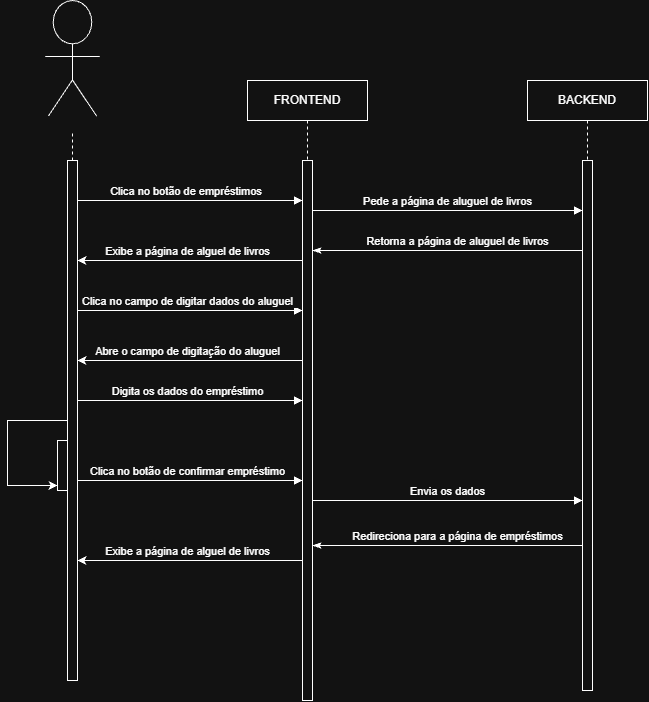

The diagram above was exported from draw.io. Its source (the exported page's mxGraphModel, read from the mxfile embedded in the PNG):
<mxGraphModel dx="1414" dy="777" grid="1" gridSize="10" guides="1" tooltips="1" connect="1" arrows="1" fold="1" page="1" pageScale="1" pageWidth="827" pageHeight="1169" math="0" shadow="0">
  <root>
    <mxCell id="0" />
    <mxCell id="1" parent="0" />
    <mxCell id="6_q-r4vvbtN1NCuIqWL6-1" parent="1" style="shape=mermaidUsecaseActor;actorType=normal;verticalLabelPosition=bottom;verticalAlign=top;html=1;outlineConnect=0;labelPerimeter=1;" value="" vertex="1">
      <mxGeometry height="130" width="90" x="100" y="40" as="geometry" />
    </mxCell>
    <mxCell id="6_q-r4vvbtN1NCuIqWL6-2" parent="1" style="shape=umlLifeline;perimeter=lifelinePerimeter;whiteSpace=wrap;html=1;container=1;dropTarget=0;collapsible=0;recursiveResize=0;outlineConnect=0;portConstraint=eastwest;newEdgeStyle={&quot;edgeStyle&quot;:&quot;sequenceEdgeStyle&quot;,&quot;libavoidRouting&quot;:0,&quot;curved&quot;:0,&quot;rounded&quot;:0};" value="FRONTEND" vertex="1">
      <mxGeometry height="620" width="120" x="320" y="120" as="geometry" />
    </mxCell>
    <mxCell id="6_q-r4vvbtN1NCuIqWL6-4" parent="6_q-r4vvbtN1NCuIqWL6-2" style="html=1;points=[[0,0,0,0,5],[0,1,0,0,-5],[1,0,0,0,5],[1,1,0,0,-5]];perimeter=orthogonalPerimeter;outlineConnect=0;targetShapes=umlLifeline;portConstraint=eastwest;newEdgeStyle={&quot;edgeStyle&quot;:&quot;sequenceEdgeStyle&quot;,&quot;libavoidRouting&quot;:0,&quot;curved&quot;:0,&quot;rounded&quot;:0};" value="" vertex="1">
      <mxGeometry height="540" width="10" x="55" y="80" as="geometry" />
    </mxCell>
    <mxCell id="6_q-r4vvbtN1NCuIqWL6-3" parent="1" style="shape=umlLifeline;perimeter=lifelinePerimeter;whiteSpace=wrap;html=1;container=1;dropTarget=0;collapsible=0;recursiveResize=0;outlineConnect=0;portConstraint=eastwest;newEdgeStyle={&quot;edgeStyle&quot;:&quot;sequenceEdgeStyle&quot;,&quot;libavoidRouting&quot;:0,&quot;curved&quot;:0,&quot;rounded&quot;:0};" value="BACKEND" vertex="1">
      <mxGeometry height="610" width="120" x="600" y="120" as="geometry" />
    </mxCell>
    <mxCell id="6_q-r4vvbtN1NCuIqWL6-5" parent="6_q-r4vvbtN1NCuIqWL6-3" style="html=1;points=[[0,0,0,0,5],[0,1,0,0,-5],[1,0,0,0,5],[1,1,0,0,-5]];perimeter=orthogonalPerimeter;outlineConnect=0;targetShapes=umlLifeline;portConstraint=eastwest;newEdgeStyle={&quot;edgeStyle&quot;:&quot;sequenceEdgeStyle&quot;,&quot;libavoidRouting&quot;:0,&quot;curved&quot;:0,&quot;rounded&quot;:0};" value="" vertex="1">
      <mxGeometry height="530" width="10" x="55" y="80" as="geometry" />
    </mxCell>
    <mxCell id="6_q-r4vvbtN1NCuIqWL6-9" edge="1" parent="1" source="6_q-r4vvbtN1NCuIqWL6-10" style="endArrow=none;dashed=1;html=1;rounded=0;defaultLabelBackgroundColor=page;labelPadding=0 4;" target="6_q-r4vvbtN1NCuIqWL6-1" value="">
      <mxGeometry height="50" relative="1" width="50" as="geometry">
        <mxPoint x="145" y="670" as="sourcePoint" />
        <mxPoint x="140" y="180" as="targetPoint" />
      </mxGeometry>
    </mxCell>
    <mxCell id="6_q-r4vvbtN1NCuIqWL6-11" edge="1" parent="1" style="endArrow=none;dashed=1;html=1;rounded=0;defaultLabelBackgroundColor=page;labelPadding=0 4;" target="6_q-r4vvbtN1NCuIqWL6-10" value="">
      <mxGeometry height="50" relative="1" width="50" as="geometry">
        <mxPoint x="145" y="670" as="sourcePoint" />
        <mxPoint x="145" y="170" as="targetPoint" />
      </mxGeometry>
    </mxCell>
    <mxCell id="6_q-r4vvbtN1NCuIqWL6-10" parent="1" style="html=1;points=[[0,0,0,0,5],[0,1,0,0,-5],[1,0,0,0,5],[1,1,0,0,-5]];perimeter=orthogonalPerimeter;outlineConnect=0;targetShapes=umlLifeline;portConstraint=eastwest;newEdgeStyle={&quot;edgeStyle&quot;:&quot;sequenceEdgeStyle&quot;,&quot;libavoidRouting&quot;:0,&quot;curved&quot;:0,&quot;rounded&quot;:0};" value="" vertex="1">
      <mxGeometry height="520" width="10" x="140" y="200" as="geometry" />
    </mxCell>
    <mxCell id="6_q-r4vvbtN1NCuIqWL6-14" edge="1" parent="1" style="html=1;verticalAlign=bottom;endArrow=block;edgeStyle=sequenceEdgeStyle;libavoidRouting=0;curved=0;rounded=0;defaultLabelBackgroundColor=page;labelPadding=0 4;" target="6_q-r4vvbtN1NCuIqWL6-4" value="Clica no botão de empréstimos&amp;nbsp;">
      <mxGeometry relative="1" width="80" x="-0.0222" as="geometry">
        <mxPoint as="offset" />
        <Array as="points">
          <mxPoint x="190.0000000000001" y="240" />
        </Array>
        <mxPoint x="150" y="240" as="sourcePoint" />
        <mxPoint x="230" y="240" as="targetPoint" />
      </mxGeometry>
    </mxCell>
    <mxCell id="6_q-r4vvbtN1NCuIqWL6-16" edge="1" parent="1" style="html=1;verticalAlign=bottom;endArrow=block;edgeStyle=sequenceEdgeStyle;libavoidRouting=0;curved=0;rounded=0;defaultLabelBackgroundColor=page;labelPadding=0 4;" target="6_q-r4vvbtN1NCuIqWL6-5" value="Pede a página de aluguel de livros">
      <mxGeometry relative="1" width="80" as="geometry">
        <mxPoint as="offset" />
        <Array as="points">
          <mxPoint x="425" y="250" />
        </Array>
        <mxPoint x="385" y="250" as="sourcePoint" />
        <mxPoint x="465" y="250" as="targetPoint" />
      </mxGeometry>
    </mxCell>
    <mxCell id="6_q-r4vvbtN1NCuIqWL6-17" edge="1" parent="1" style="html=1;verticalAlign=bottom;endArrow=none;edgeStyle=sequenceEdgeStyle;libavoidRouting=0;curved=0;rounded=0;defaultLabelBackgroundColor=page;labelPadding=0 4;startArrow=classicThin;startFill=1;endFill=0;" target="6_q-r4vvbtN1NCuIqWL6-5" value="Retorna a página de aluguel de livros">
      <mxGeometry relative="1" width="80" x="0.0741" as="geometry">
        <mxPoint as="offset" />
        <Array as="points">
          <mxPoint x="425" y="290" />
        </Array>
        <mxPoint x="385" y="290" as="sourcePoint" />
        <mxPoint x="465" y="290" as="targetPoint" />
      </mxGeometry>
    </mxCell>
    <mxCell id="6_q-r4vvbtN1NCuIqWL6-18" edge="1" parent="1" source="6_q-r4vvbtN1NCuIqWL6-10" style="html=1;verticalAlign=bottom;endArrow=none;edgeStyle=sequenceEdgeStyle;libavoidRouting=0;curved=0;rounded=0;defaultLabelBackgroundColor=page;labelPadding=0 4;startArrow=classic;startFill=1;endFill=0;" value="Exibe a página de alguel de livros">
      <mxGeometry relative="1" width="80" x="-0.0222" as="geometry">
        <mxPoint as="offset" />
        <Array as="points">
          <mxPoint x="335" y="300" />
        </Array>
        <mxPoint x="295" y="300" as="sourcePoint" />
        <mxPoint x="375" y="300" as="targetPoint" />
      </mxGeometry>
    </mxCell>
    <mxCell id="6_q-r4vvbtN1NCuIqWL6-19" edge="1" parent="1" style="html=1;verticalAlign=bottom;endArrow=block;edgeStyle=sequenceEdgeStyle;libavoidRouting=0;curved=0;rounded=0;defaultLabelBackgroundColor=page;labelPadding=0 4;" value="Clica no campo de digitar dados do aluguel">
      <mxGeometry relative="1" width="80" x="-0.0222" as="geometry">
        <mxPoint as="offset" />
        <Array as="points">
          <mxPoint x="262.5" y="350" />
        </Array>
        <mxPoint x="150" y="350" as="sourcePoint" />
        <mxPoint x="375" y="350" as="targetPoint" />
      </mxGeometry>
    </mxCell>
    <mxCell id="6_q-r4vvbtN1NCuIqWL6-20" edge="1" parent="1" style="html=1;verticalAlign=bottom;endArrow=none;edgeStyle=sequenceEdgeStyle;libavoidRouting=0;curved=0;rounded=0;defaultLabelBackgroundColor=page;labelPadding=0 4;startArrow=classic;startFill=1;endFill=0;" value="Abre o campo de digitação do aluguel">
      <mxGeometry relative="1" width="80" x="-0.0222" as="geometry">
        <mxPoint as="offset" />
        <Array as="points">
          <mxPoint x="262.5" y="400.0000000000001" />
        </Array>
        <mxPoint x="150" y="400" as="sourcePoint" />
        <mxPoint x="375" y="400" as="targetPoint" />
      </mxGeometry>
    </mxCell>
    <mxCell id="6_q-r4vvbtN1NCuIqWL6-21" edge="1" parent="1" style="html=1;verticalAlign=bottom;endArrow=block;edgeStyle=sequenceEdgeStyle;libavoidRouting=0;curved=0;rounded=0;defaultLabelBackgroundColor=page;labelPadding=0 4;" value="Digita os dados do empréstimo">
      <mxGeometry relative="1" width="80" x="-0.0222" as="geometry">
        <mxPoint as="offset" />
        <Array as="points">
          <mxPoint x="262.4999999999998" y="440" />
        </Array>
        <mxPoint x="150" y="440" as="sourcePoint" />
        <mxPoint x="375" y="440" as="targetPoint" />
      </mxGeometry>
    </mxCell>
    <mxCell id="6_q-r4vvbtN1NCuIqWL6-30" parent="1" style="html=1;points=[[0,0,0,0,5],[0,1,0,0,-5],[1,0,0,0,5],[1,1,0,0,-5]];perimeter=orthogonalPerimeter;outlineConnect=0;targetShapes=umlLifeline;portConstraint=eastwest;newEdgeStyle={&quot;edgeStyle&quot;:&quot;sequenceEdgeStyle&quot;,&quot;libavoidRouting&quot;:0,&quot;curved&quot;:0,&quot;rounded&quot;:0};" value="" vertex="1">
      <mxGeometry height="50" width="10" x="130" y="480" as="geometry" />
    </mxCell>
    <mxCell id="6_q-r4vvbtN1NCuIqWL6-33" edge="1" parent="1" source="6_q-r4vvbtN1NCuIqWL6-10" style="endArrow=classic;html=1;rounded=0;defaultLabelBackgroundColor=page;labelPadding=0 4;entryX=0;entryY=1;entryDx=0;entryDy=-5;entryPerimeter=0;edgeStyle=orthogonalEdgeStyle;" target="6_q-r4vvbtN1NCuIqWL6-30" value="">
      <mxGeometry height="50" relative="1" width="50" x="0.7143" as="geometry">
        <Array as="points">
          <mxPoint x="80" y="460" />
          <mxPoint x="80" y="525" />
        </Array>
        <mxPoint x="100" y="480" as="sourcePoint" />
        <mxPoint x="80" y="520" as="targetPoint" />
      </mxGeometry>
    </mxCell>
    <mxCell id="6_q-r4vvbtN1NCuIqWL6-35" edge="1" parent="1" style="html=1;verticalAlign=bottom;endArrow=block;edgeStyle=sequenceEdgeStyle;libavoidRouting=0;curved=0;rounded=0;defaultLabelBackgroundColor=page;labelPadding=0 4;" value="Clica no botão de confirmar empréstimo">
      <mxGeometry relative="1" width="80" x="-0.0222" as="geometry">
        <mxPoint as="offset" />
        <Array as="points">
          <mxPoint x="262.5" y="520" />
        </Array>
        <mxPoint x="150" y="520" as="sourcePoint" />
        <mxPoint x="375" y="520" as="targetPoint" />
      </mxGeometry>
    </mxCell>
    <mxCell id="6_q-r4vvbtN1NCuIqWL6-36" edge="1" parent="1" style="html=1;verticalAlign=bottom;endArrow=block;edgeStyle=sequenceEdgeStyle;libavoidRouting=0;curved=0;rounded=0;defaultLabelBackgroundColor=page;labelPadding=0 4;" value="Envia os dados">
      <mxGeometry relative="1" width="80" as="geometry">
        <mxPoint as="offset" />
        <Array as="points">
          <mxPoint x="520" y="540" />
        </Array>
        <mxPoint x="385" y="540" as="sourcePoint" />
        <mxPoint x="655" y="540" as="targetPoint" />
      </mxGeometry>
    </mxCell>
    <mxCell id="6_q-r4vvbtN1NCuIqWL6-37" edge="1" parent="1" style="html=1;verticalAlign=bottom;endArrow=none;edgeStyle=sequenceEdgeStyle;libavoidRouting=0;curved=0;rounded=0;defaultLabelBackgroundColor=page;labelPadding=0 4;startArrow=classicThin;startFill=1;endFill=0;" value="Redireciona para a página de empréstimos">
      <mxGeometry relative="1" width="80" x="0.0741" as="geometry">
        <mxPoint as="offset" />
        <Array as="points">
          <mxPoint x="520" y="585" />
        </Array>
        <mxPoint x="385" y="585" as="sourcePoint" />
        <mxPoint x="655" y="585" as="targetPoint" />
      </mxGeometry>
    </mxCell>
    <mxCell id="6_q-r4vvbtN1NCuIqWL6-38" edge="1" parent="1" style="html=1;verticalAlign=bottom;endArrow=none;edgeStyle=sequenceEdgeStyle;libavoidRouting=0;curved=0;rounded=0;defaultLabelBackgroundColor=page;labelPadding=0 4;startArrow=classic;startFill=1;endFill=0;" value="Exibe a página de alguel de livros">
      <mxGeometry relative="1" width="80" x="-0.0222" as="geometry">
        <mxPoint as="offset" />
        <Array as="points">
          <mxPoint x="262.5" y="600" />
        </Array>
        <mxPoint x="150" y="600" as="sourcePoint" />
        <mxPoint x="375" y="600" as="targetPoint" />
      </mxGeometry>
    </mxCell>
  </root>
</mxGraphModel>